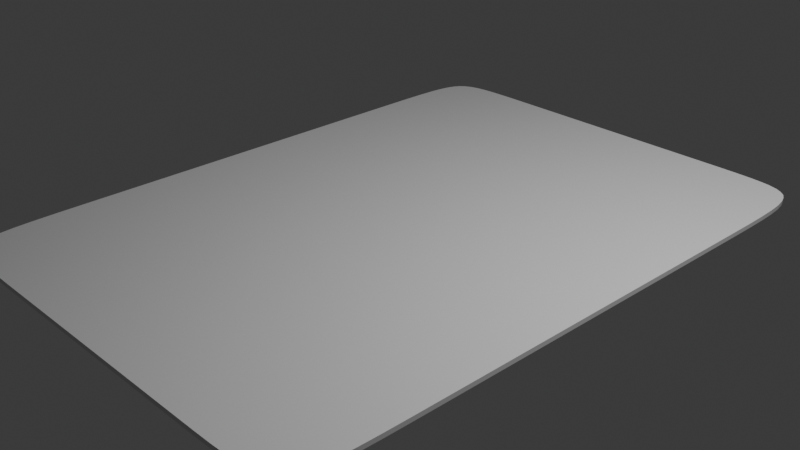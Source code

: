 # Source: puke.blend  (saved by Blender 5.2.44; exported with 4.5.12 LTS)
import bpy
from mathutils import Matrix  # noqa: F401  (used for matrix-valued properties, if any)

bpy.ops.wm.read_factory_settings(use_empty=True)
scene = bpy.context.scene
scene.name = 'Scene'

# ---- collections
col_collection = bpy.data.collections.new('Collection'); scene.collection.children.link(col_collection)

# ---- world
world_world = bpy.data.worlds.new('World'); scene.world = world_world
world_world.use_nodes = True; world_world.node_tree.nodes.clear()
_N = world_world.node_tree.nodes; _L = world_world.node_tree.links
n0 = _N.new('ShaderNodeOutputWorld'); n0.name = 'World Output'; n0.location = (200, 100)
n1 = _N.new('ShaderNodeBackground'); n1.name = 'Background'; n1.location = (-200, 100)
n1.inputs[0].default_value = (0.05088, 0.05088, 0.05088, 1.0)
_L.new(n1.outputs[0], n0.inputs[0])
n0.is_active_output = True
world_world.color = (0.05088, 0.05088, 0.05088)
world_world.sun_shadow_jitter_overblur = 0.0

# ---- cameras
cam_camera = bpy.data.cameras.new('Camera')
cam_camera.clip_end = 100.0
cam_camera.ortho_scale = 7.314

# ---- lights
light_light = bpy.data.lights.new('Light', 'POINT')
light_light.energy = 1000.0
light_light.shadow_soft_size = 0.1

# ---- meshes
me_x = bpy.data.meshes.new('平面')
me_x.from_pydata([(-2.5, -3.5, 0.0), (2.5, -3.5, 0.0), (-2.5, 3.5, 0.0), (2.5, 3.5, 0.0), (-2.5, 2.595, 0.0), (-2.5, -2.595, 0.0), (2.5, -2.595, 0.0), (2.5, 2.595, 0.0), (-1.733, -3.5, 0.0), (1.733, -3.5, 0.0), (1.733, 3.5, 0.0), (-1.733, 3.5, 0.0), (1.733, -2.595, 0.0), (-1.733, -2.595, 0.0), (1.733, 2.595, 0.0), (-1.733, 2.595, 0.0)], [], [(14, 7, 3, 10), (9, 1, 6, 12), (12, 6, 7, 14), (5, 13, 15, 4), (13, 12, 14, 15), (0, 8, 13, 5), (8, 9, 12, 13), (4, 15, 11, 2), (15, 14, 10, 11)])
_uv = me_x.uv_layers.new(name='UV贴图')
_uv.uv.foreach_set('vector', [0.6667, 0.6667, 1.0, 0.6667, 1.0, 1.0, 0.6667, 1.0, 0.6667, 0.0, 1.0, 0.0, 1.0, 0.3333, 0.6667, 0.3333, 0.6667, 0.3333, 1.0, 0.3333, 1.0, 0.6667, 0.6667, 0.6667, 0.0, 0.3333, 0.3333, 0.3333, 0.3333, 0.6667, 0.0, 0.6667, 0.3333, 0.3333, 0.6667, 0.3333, 0.6667, 0.6667, 0.3333, 0.6667, 0.0, 0.0, 0.3333, 0.0, 0.3333, 0.3333, 0.0, 0.3333, 0.3333, 0.0, 0.6667, 0.0, 0.6667, 0.3333, 0.3333, 0.3333, 0.0, 0.6667, 0.3333, 0.6667, 0.3333, 1.0, 0.0, 1.0, 0.3333, 0.6667, 0.6667, 0.6667, 0.6667, 1.0, 0.3333, 1.0])
me_x.update()

# ---- objects
ob_light = bpy.data.objects.new('Light', light_light)
ob_camera = bpy.data.objects.new('Camera', cam_camera)
ob_x = bpy.data.objects.new('平面', me_x)

# ---- transforms, parenting, visibility, modifiers, constraints
ob_light.location = (4.076, 1.005, 5.904)
ob_light.rotation_euler = (0.6503, 0.05522, 1.866)
ob_light.lock_rotations_4d = False
ob_light.empty_display_type = 'ARROWS'
ob_light.color = (0.0, 0.0, 0.0, 0.0)
ob_light.lineart.crease_threshold = 0.0
ob_camera.location = (7.359, -6.926, 4.958)
ob_camera.rotation_euler = (1.109, 0.0, 0.8149)
ob_camera.lock_rotations_4d = False
ob_camera.empty_display_type = 'ARROWS'
ob_camera.color = (0.0, 0.0, 0.0, 0.0)
ob_camera.display_type = 'WIRE'
ob_camera.lineart.crease_threshold = 0.0
ob_x.location = (0.0, 0.0, 0.0)
_m = ob_x.modifiers.new('细分', 'SUBSURF')
_m.levels = 3
_m.render_levels = 3
_m = ob_x.modifiers.new('实体化', 'SOLIDIFY')
_m.thickness = 0.05

# ---- collection membership
col_collection.objects.link(ob_light)
col_collection.objects.link(ob_camera)
col_collection.objects.link(ob_x)

# ---- scene / render settings (as saved in the file)
scene.camera = ob_camera
scene.frame_start = 1; scene.frame_end = 250; scene.frame_set(1)
scene.render.engine = 'BLENDER_EEVEE_NEXT'
scene.render.bake_bias = 0.0
scene.render.bake_samples = 0
scene.render.compositor_device = 'GPU'
scene.eevee.use_volume_custom_range = False
scene.eevee.fast_gi_thickness_near = 0.1
scene.eevee.fast_gi_thickness_far = 0.0
scene.eevee.ray_tracing_options.screen_trace_thickness = 0.1
bpy.context.view_layer.update()
